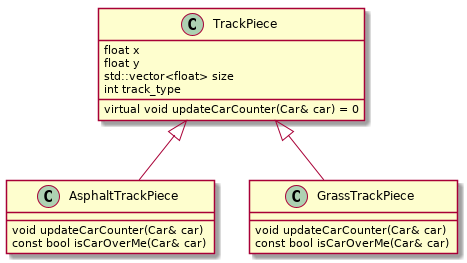

The diagram above was rendered by PlantUML. Its source (embedded in the PNG):
@startuml

class AsphaltTrackPiece{
  void updateCarCounter(Car& car)
  const bool isCarOverMe(Car& car)
}

class GrassTrackPiece{
  void updateCarCounter(Car& car)
  const bool isCarOverMe(Car& car)
}

class TrackPiece{
  float x
  float y
  std::vector<float> size
  int track_type

  virtual void updateCarCounter(Car& car) = 0
}

TrackPiece <|-- GrassTrackPiece
TrackPiece <|-- AsphaltTrackPiece

@enduml